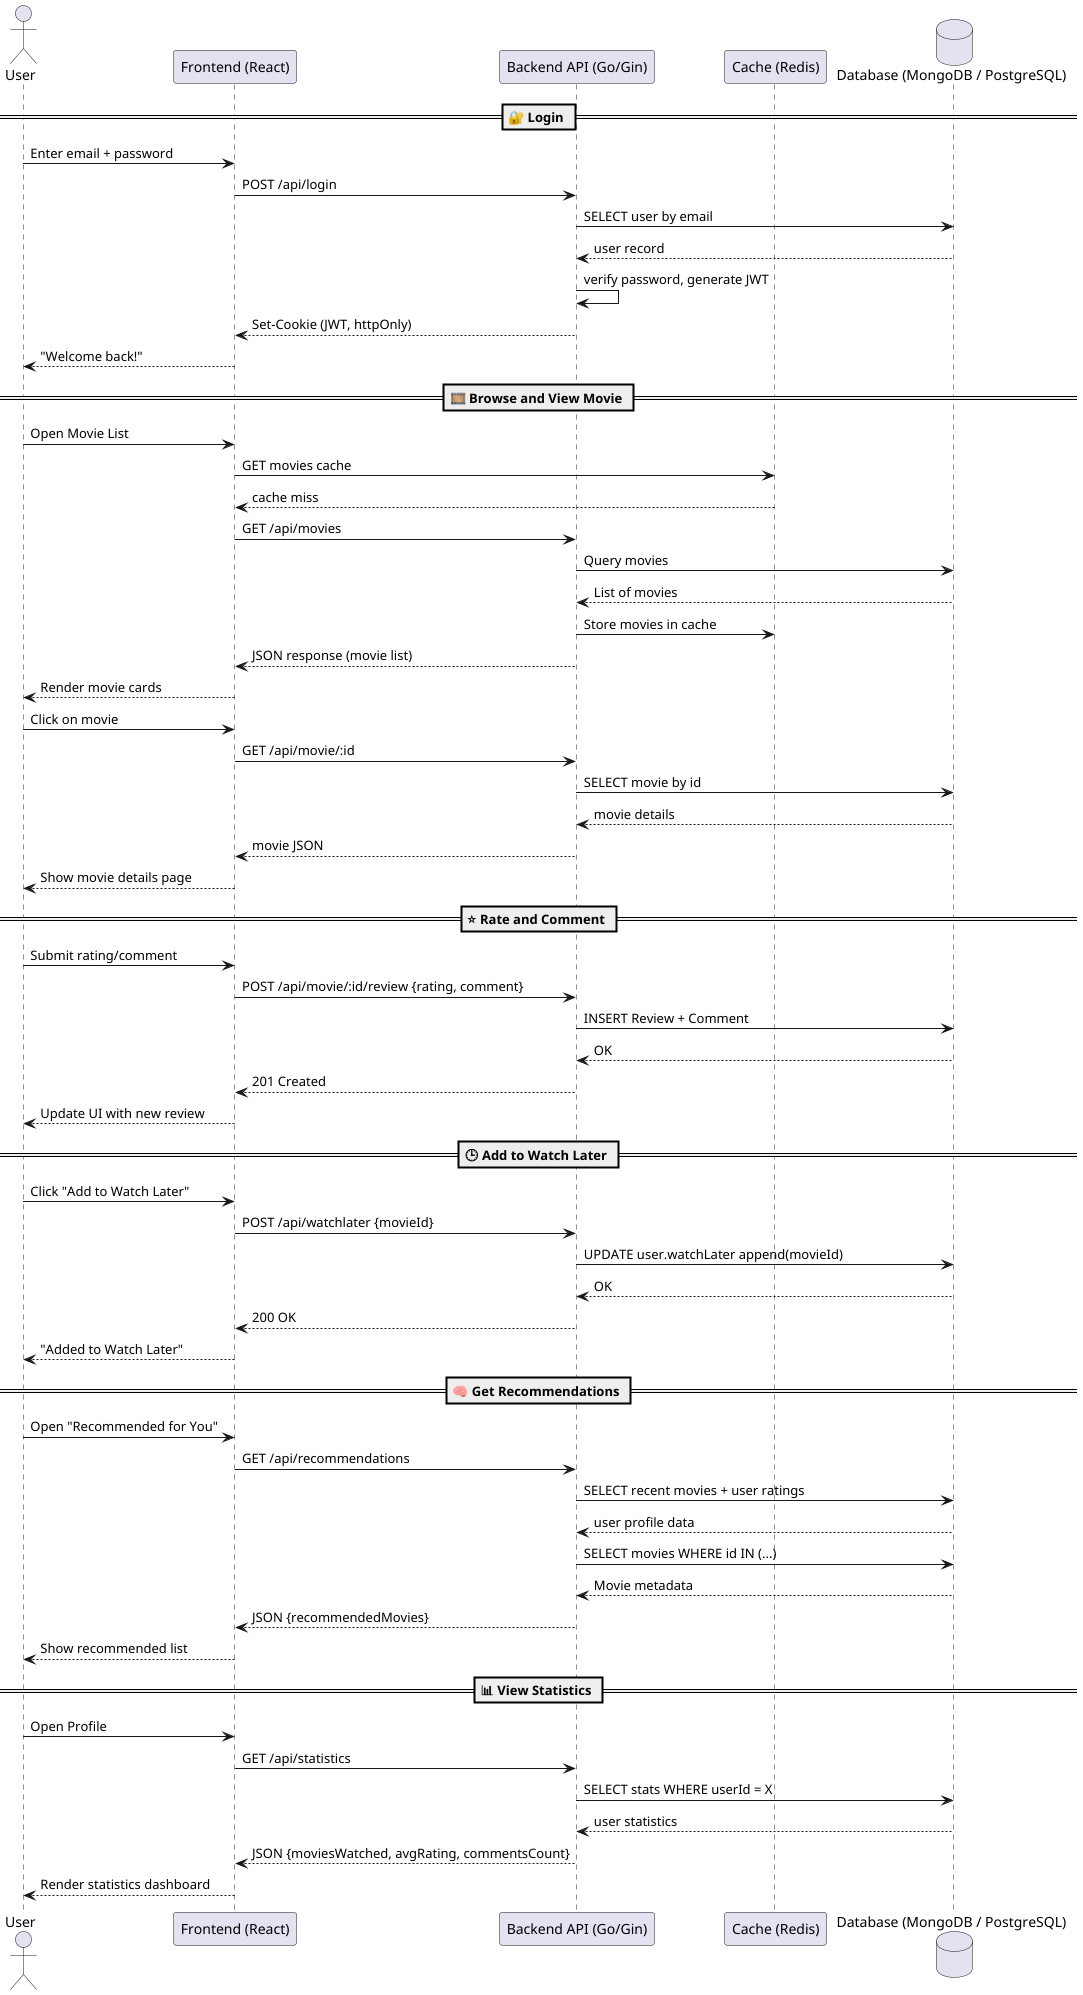

The diagram above was rendered by PlantUML. Its source (embedded in the PNG):
@startuml
actor User
participant "Frontend (React)" as FE
participant "Backend API (Go/Gin)" as BE
participant "Cache (Redis)" as Cache
database "Database (MongoDB / PostgreSQL)" as DB

== 🔐 Login ==
User -> FE : Enter email + password
FE -> BE : POST /api/login
BE -> DB : SELECT user by email
DB --> BE : user record
BE -> BE : verify password, generate JWT
BE --> FE : Set-Cookie (JWT, httpOnly)
FE --> User : "Welcome back!"

== 🎞 Browse and View Movie ==
User -> FE : Open Movie List
FE -> Cache : GET movies cache
Cache --> FE : cache miss
FE -> BE : GET /api/movies
BE -> DB : Query movies
DB --> BE : List of movies
BE -> Cache : Store movies in cache
BE --> FE : JSON response (movie list)
FE --> User : Render movie cards

User -> FE : Click on movie
FE -> BE : GET /api/movie/:id
BE -> DB : SELECT movie by id
DB --> BE : movie details
BE --> FE : movie JSON
FE --> User : Show movie details page

== ⭐ Rate and Comment ==
User -> FE : Submit rating/comment
FE -> BE : POST /api/movie/:id/review {rating, comment}
BE -> DB : INSERT Review + Comment
DB --> BE : OK
BE --> FE : 201 Created
FE --> User : Update UI with new review

== 🕒 Add to Watch Later ==
User -> FE : Click "Add to Watch Later"
FE -> BE : POST /api/watchlater {movieId}
BE -> DB : UPDATE user.watchLater append(movieId)
DB --> BE : OK
BE --> FE : 200 OK
FE --> User : "Added to Watch Later"

== 🧠 Get Recommendations ==
User -> FE : Open "Recommended for You"
FE -> BE : GET /api/recommendations
BE -> DB : SELECT recent movies + user ratings
DB --> BE : user profile data
BE -> DB : SELECT movies WHERE id IN (...)
DB --> BE : Movie metadata
BE --> FE : JSON {recommendedMovies}
FE --> User : Show recommended list

== 📊 View Statistics ==
User -> FE : Open Profile
FE -> BE : GET /api/statistics
BE -> DB : SELECT stats WHERE userId = X
DB --> BE : user statistics
BE --> FE : JSON {moviesWatched, avgRating, commentsCount}
FE --> User : Render statistics dashboard
@enduml